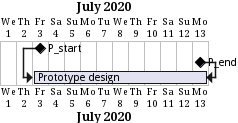

The diagram above was rendered by PlantUML. Its source (embedded in the PNG):
@startgantt
project starts on 2020-07-01
[P_start] happens 2020-07-03
[P_end] happens 2020-07-13
[Prototype design] occurs from [P_start] to [P_end]
@endgantt